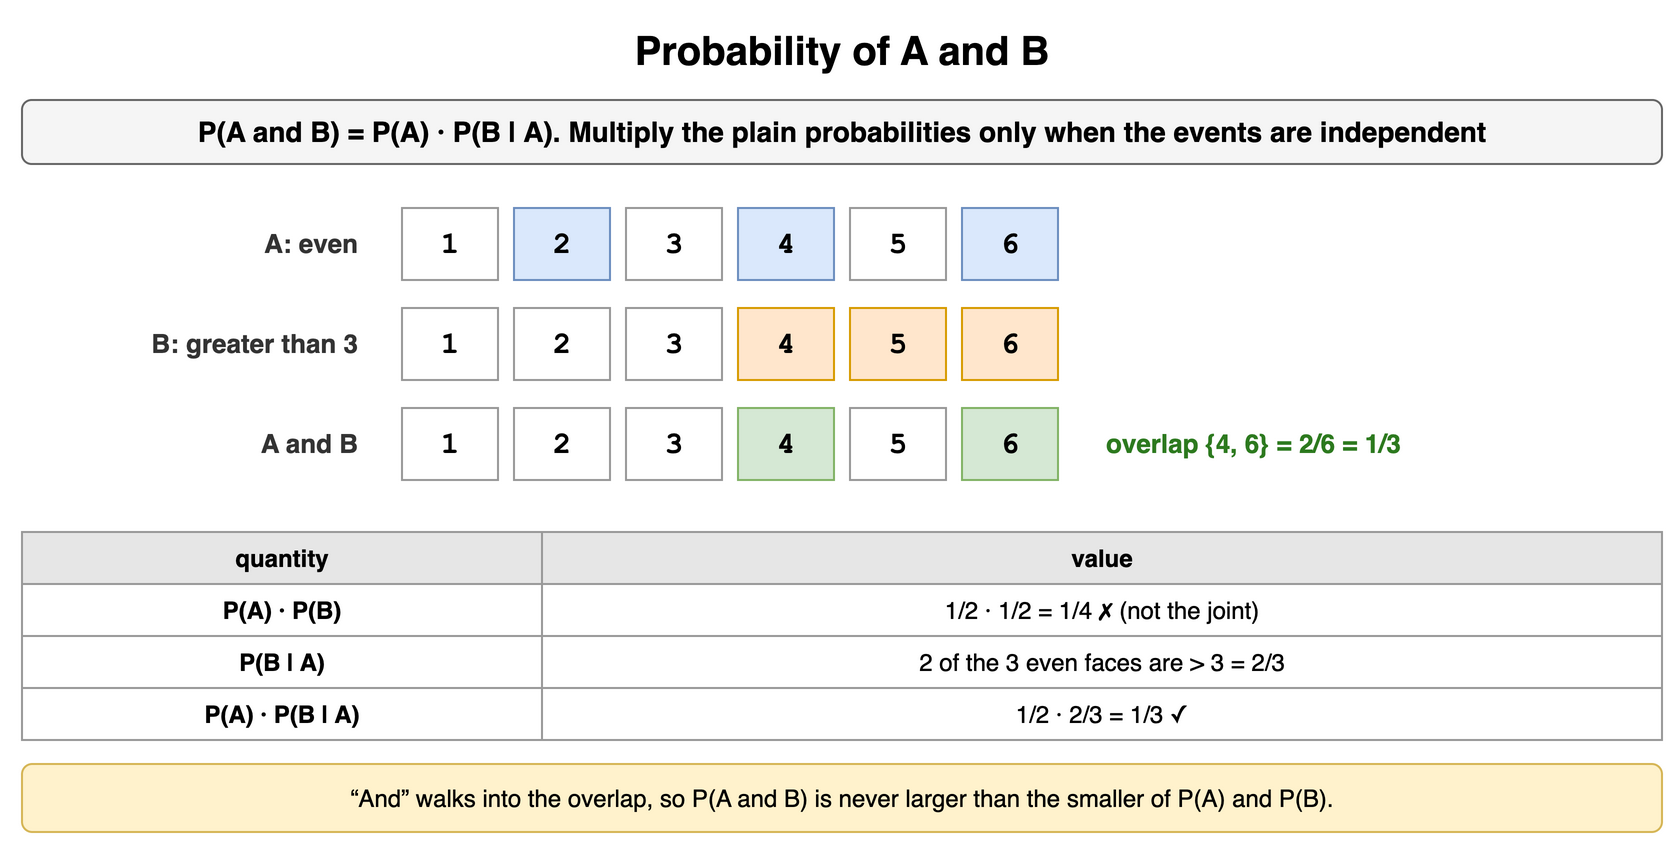

The diagram above was exported from draw.io. Its source (the exported page's mxGraphModel, read from the mxfile embedded in the PNG):
<mxGraphModel dx="900" dy="430" grid="1" gridSize="10" guides="1" tooltips="1" connect="1" arrows="1" fold="1" page="1" pageScale="1" pageWidth="900" pageHeight="430" math="0" shadow="0">
  <root>
    <mxCell id="0" />
    <mxCell id="1" parent="0" />
    <mxCell id="a41" value="Probability of A and B" style="text;html=1;align=center;verticalAlign=middle;whiteSpace=wrap;fontSize=20;fontStyle=1;" vertex="1" parent="1">
      <mxGeometry x="40" y="10" width="820" height="30" as="geometry" />
    </mxCell>
    <mxCell id="a42" value="P(A and B) = P(A) · P(B | A). Multiply the plain probabilities only when the events are independent" style="rounded=1;whiteSpace=wrap;html=1;fillColor=#f5f5f5;strokeColor=#666666;fontStyle=1;fontSize=14;" vertex="1" parent="1">
      <mxGeometry x="40" y="50" width="820" height="32" as="geometry" />
    </mxCell>
    <mxCell id="a43" value="A: even" style="text;html=1;whiteSpace=wrap;fontSize=11;align=right;verticalAlign=middle;fontSize=13;fontColor=#333333;fontStyle=1;" vertex="1" parent="1">
      <mxGeometry x="40" y="104" width="170" height="36" as="geometry" />
    </mxCell>
    <mxCell id="a44" value="1" style="rounded=0;whiteSpace=wrap;html=1;fontFamily=Courier New;fontStyle=1;fontSize=13;fillColor=#ffffff;strokeColor=#999999;fontSize=15;" vertex="1" parent="1">
      <mxGeometry x="230" y="104" width="48" height="36" as="geometry" />
    </mxCell>
    <mxCell id="a45" value="2" style="rounded=0;whiteSpace=wrap;html=1;fontFamily=Courier New;fontStyle=1;fontSize=13;fillColor=#dae8fc;strokeColor=#6c8ebf;fontSize=15;" vertex="1" parent="1">
      <mxGeometry x="286" y="104" width="48" height="36" as="geometry" />
    </mxCell>
    <mxCell id="a46" value="3" style="rounded=0;whiteSpace=wrap;html=1;fontFamily=Courier New;fontStyle=1;fontSize=13;fillColor=#ffffff;strokeColor=#999999;fontSize=15;" vertex="1" parent="1">
      <mxGeometry x="342" y="104" width="48" height="36" as="geometry" />
    </mxCell>
    <mxCell id="a47" value="4" style="rounded=0;whiteSpace=wrap;html=1;fontFamily=Courier New;fontStyle=1;fontSize=13;fillColor=#dae8fc;strokeColor=#6c8ebf;fontSize=15;" vertex="1" parent="1">
      <mxGeometry x="398" y="104" width="48" height="36" as="geometry" />
    </mxCell>
    <mxCell id="a48" value="5" style="rounded=0;whiteSpace=wrap;html=1;fontFamily=Courier New;fontStyle=1;fontSize=13;fillColor=#ffffff;strokeColor=#999999;fontSize=15;" vertex="1" parent="1">
      <mxGeometry x="454" y="104" width="48" height="36" as="geometry" />
    </mxCell>
    <mxCell id="a49" value="6" style="rounded=0;whiteSpace=wrap;html=1;fontFamily=Courier New;fontStyle=1;fontSize=13;fillColor=#dae8fc;strokeColor=#6c8ebf;fontSize=15;" vertex="1" parent="1">
      <mxGeometry x="510" y="104" width="48" height="36" as="geometry" />
    </mxCell>
    <mxCell id="a410" value="B: greater than 3" style="text;html=1;whiteSpace=wrap;fontSize=11;align=right;verticalAlign=middle;fontSize=13;fontColor=#333333;fontStyle=1;" vertex="1" parent="1">
      <mxGeometry x="40" y="154" width="170" height="36" as="geometry" />
    </mxCell>
    <mxCell id="a411" value="1" style="rounded=0;whiteSpace=wrap;html=1;fontFamily=Courier New;fontStyle=1;fontSize=13;fillColor=#ffffff;strokeColor=#999999;fontSize=15;" vertex="1" parent="1">
      <mxGeometry x="230" y="154" width="48" height="36" as="geometry" />
    </mxCell>
    <mxCell id="a412" value="2" style="rounded=0;whiteSpace=wrap;html=1;fontFamily=Courier New;fontStyle=1;fontSize=13;fillColor=#ffffff;strokeColor=#999999;fontSize=15;" vertex="1" parent="1">
      <mxGeometry x="286" y="154" width="48" height="36" as="geometry" />
    </mxCell>
    <mxCell id="a413" value="3" style="rounded=0;whiteSpace=wrap;html=1;fontFamily=Courier New;fontStyle=1;fontSize=13;fillColor=#ffffff;strokeColor=#999999;fontSize=15;" vertex="1" parent="1">
      <mxGeometry x="342" y="154" width="48" height="36" as="geometry" />
    </mxCell>
    <mxCell id="a414" value="4" style="rounded=0;whiteSpace=wrap;html=1;fontFamily=Courier New;fontStyle=1;fontSize=13;fillColor=#ffe6cc;strokeColor=#d79b00;fontSize=15;" vertex="1" parent="1">
      <mxGeometry x="398" y="154" width="48" height="36" as="geometry" />
    </mxCell>
    <mxCell id="a415" value="5" style="rounded=0;whiteSpace=wrap;html=1;fontFamily=Courier New;fontStyle=1;fontSize=13;fillColor=#ffe6cc;strokeColor=#d79b00;fontSize=15;" vertex="1" parent="1">
      <mxGeometry x="454" y="154" width="48" height="36" as="geometry" />
    </mxCell>
    <mxCell id="a416" value="6" style="rounded=0;whiteSpace=wrap;html=1;fontFamily=Courier New;fontStyle=1;fontSize=13;fillColor=#ffe6cc;strokeColor=#d79b00;fontSize=15;" vertex="1" parent="1">
      <mxGeometry x="510" y="154" width="48" height="36" as="geometry" />
    </mxCell>
    <mxCell id="a417" value="A and B" style="text;html=1;whiteSpace=wrap;fontSize=11;align=right;verticalAlign=middle;fontSize=13;fontColor=#333333;fontStyle=1;" vertex="1" parent="1">
      <mxGeometry x="40" y="204" width="170" height="36" as="geometry" />
    </mxCell>
    <mxCell id="a418" value="1" style="rounded=0;whiteSpace=wrap;html=1;fontFamily=Courier New;fontStyle=1;fontSize=13;fillColor=#ffffff;strokeColor=#999999;fontSize=15;" vertex="1" parent="1">
      <mxGeometry x="230" y="204" width="48" height="36" as="geometry" />
    </mxCell>
    <mxCell id="a419" value="2" style="rounded=0;whiteSpace=wrap;html=1;fontFamily=Courier New;fontStyle=1;fontSize=13;fillColor=#ffffff;strokeColor=#999999;fontSize=15;" vertex="1" parent="1">
      <mxGeometry x="286" y="204" width="48" height="36" as="geometry" />
    </mxCell>
    <mxCell id="a420" value="3" style="rounded=0;whiteSpace=wrap;html=1;fontFamily=Courier New;fontStyle=1;fontSize=13;fillColor=#ffffff;strokeColor=#999999;fontSize=15;" vertex="1" parent="1">
      <mxGeometry x="342" y="204" width="48" height="36" as="geometry" />
    </mxCell>
    <mxCell id="a421" value="4" style="rounded=0;whiteSpace=wrap;html=1;fontFamily=Courier New;fontStyle=1;fontSize=13;fillColor=#d5e8d4;strokeColor=#82b366;fontSize=15;" vertex="1" parent="1">
      <mxGeometry x="398" y="204" width="48" height="36" as="geometry" />
    </mxCell>
    <mxCell id="a422" value="5" style="rounded=0;whiteSpace=wrap;html=1;fontFamily=Courier New;fontStyle=1;fontSize=13;fillColor=#ffffff;strokeColor=#999999;fontSize=15;" vertex="1" parent="1">
      <mxGeometry x="454" y="204" width="48" height="36" as="geometry" />
    </mxCell>
    <mxCell id="a423" value="6" style="rounded=0;whiteSpace=wrap;html=1;fontFamily=Courier New;fontStyle=1;fontSize=13;fillColor=#d5e8d4;strokeColor=#82b366;fontSize=15;" vertex="1" parent="1">
      <mxGeometry x="510" y="204" width="48" height="36" as="geometry" />
    </mxCell>
    <mxCell id="a424" value="overlap {4, 6} = 2/6 = 1/3" style="text;html=1;whiteSpace=wrap;fontSize=11;align=left;verticalAlign=middle;fontSize=13;fontColor=#2d7a1f;fontStyle=1;" vertex="1" parent="1">
      <mxGeometry x="580" y="204" width="280" height="36" as="geometry" />
    </mxCell>
    <mxCell id="a425" value="quantity" style="whiteSpace=wrap;html=1;fillColor=#e6e6e6;strokeColor=#999999;fontStyle=1;fontSize=12;" vertex="1" parent="1">
      <mxGeometry x="40" y="266" width="260" height="26" as="geometry" />
    </mxCell>
    <mxCell id="a426" value="value" style="whiteSpace=wrap;html=1;fillColor=#e6e6e6;strokeColor=#999999;fontStyle=1;fontSize=12;" vertex="1" parent="1">
      <mxGeometry x="300" y="266" width="560" height="26" as="geometry" />
    </mxCell>
    <mxCell id="a427" value="P(A) · P(B)" style="whiteSpace=wrap;html=1;strokeColor=#999999;fontSize=12;fillColor=#ffffff;fontStyle=1;" vertex="1" parent="1">
      <mxGeometry x="40" y="292" width="260" height="26" as="geometry" />
    </mxCell>
    <mxCell id="a428" value="1/2 · 1/2 = 1/4 ✗ (not the joint)" style="whiteSpace=wrap;html=1;strokeColor=#999999;fontSize=12;fillColor=#ffffff;" vertex="1" parent="1">
      <mxGeometry x="300" y="292" width="560" height="26" as="geometry" />
    </mxCell>
    <mxCell id="a429" value="P(B | A)" style="whiteSpace=wrap;html=1;strokeColor=#999999;fontSize=12;fillColor=#ffffff;fontStyle=1;" vertex="1" parent="1">
      <mxGeometry x="40" y="318" width="260" height="26" as="geometry" />
    </mxCell>
    <mxCell id="a430" value="2 of the 3 even faces are &gt; 3 = 2/3" style="whiteSpace=wrap;html=1;strokeColor=#999999;fontSize=12;fillColor=#ffffff;" vertex="1" parent="1">
      <mxGeometry x="300" y="318" width="560" height="26" as="geometry" />
    </mxCell>
    <mxCell id="a431" value="P(A) · P(B | A)" style="whiteSpace=wrap;html=1;strokeColor=#999999;fontSize=12;fillColor=#ffffff;fontStyle=1;" vertex="1" parent="1">
      <mxGeometry x="40" y="344" width="260" height="26" as="geometry" />
    </mxCell>
    <mxCell id="a432" value="1/2 · 2/3 = 1/3 ✓" style="whiteSpace=wrap;html=1;strokeColor=#999999;fontSize=12;fillColor=#ffffff;" vertex="1" parent="1">
      <mxGeometry x="300" y="344" width="560" height="26" as="geometry" />
    </mxCell>
    <mxCell id="a433" value="“And” walks into the overlap, so P(A and B) is never larger than the smaller of P(A) and P(B)." style="rounded=1;whiteSpace=wrap;html=1;fillColor=#fff2cc;strokeColor=#d6b656;fontSize=12;align=center;" vertex="1" parent="1">
      <mxGeometry x="40" y="382" width="820" height="34" as="geometry" />
    </mxCell>
  </root>
</mxGraphModel>